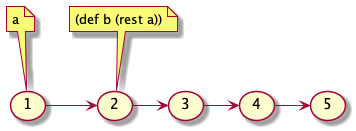

The diagram above was rendered by PlantUML. Its source (embedded in the PNG):
@startuml

(1) -> (2)
(2) -> (3)
(3) -> (4)
(4) -> (5)

note top of 1
  a
end note

note top of 2
  (def b (rest a))
end note
@enduml